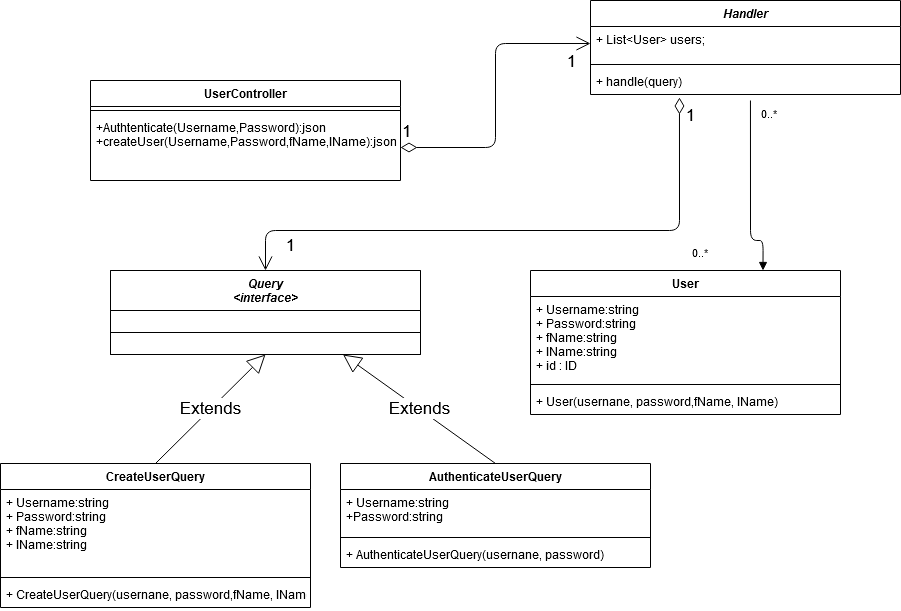

The diagram above was exported from draw.io. Its source (the exported page's mxGraphModel, read from the mxfile embedded in the PNG):
<mxGraphModel dx="2815" dy="850" grid="1" gridSize="10" guides="1" tooltips="1" connect="1" arrows="1" fold="1" page="1" pageScale="1" pageWidth="827" pageHeight="1169" math="0" shadow="0">
  <root>
    <mxCell id="WIyWlLk6GJQsqaUBKTNV-0" />
    <mxCell id="WIyWlLk6GJQsqaUBKTNV-1" parent="WIyWlLk6GJQsqaUBKTNV-0" />
    <mxCell id="UdVcF4o_Rpw8QvcgeEPW-0" value="UserController" style="swimlane;fontStyle=1;align=center;verticalAlign=top;childLayout=stackLayout;horizontal=1;startSize=26;horizontalStack=0;resizeParent=1;resizeParentMax=0;resizeLast=0;collapsible=1;marginBottom=0;" vertex="1" parent="WIyWlLk6GJQsqaUBKTNV-1">
      <mxGeometry x="60" y="150" width="310" height="100" as="geometry" />
    </mxCell>
    <mxCell id="UdVcF4o_Rpw8QvcgeEPW-2" value="" style="line;strokeWidth=1;fillColor=none;align=left;verticalAlign=middle;spacingTop=-1;spacingLeft=3;spacingRight=3;rotatable=0;labelPosition=right;points=[];portConstraint=eastwest;" vertex="1" parent="UdVcF4o_Rpw8QvcgeEPW-0">
      <mxGeometry y="26" width="310" height="8" as="geometry" />
    </mxCell>
    <mxCell id="UdVcF4o_Rpw8QvcgeEPW-3" value="+Authtenticate(Username,Password):json&#10;+createUser(Username,Password,fName,lName):json&#10;" style="text;strokeColor=none;fillColor=none;align=left;verticalAlign=top;spacingLeft=4;spacingRight=4;overflow=hidden;rotatable=0;points=[[0,0.5],[1,0.5]];portConstraint=eastwest;" vertex="1" parent="UdVcF4o_Rpw8QvcgeEPW-0">
      <mxGeometry y="34" width="310" height="66" as="geometry" />
    </mxCell>
    <mxCell id="UdVcF4o_Rpw8QvcgeEPW-4" value="AuthenticateUserQuery" style="swimlane;fontStyle=1;align=center;verticalAlign=top;childLayout=stackLayout;horizontal=1;startSize=26;horizontalStack=0;resizeParent=1;resizeParentMax=0;resizeLast=0;collapsible=1;marginBottom=0;" vertex="1" parent="WIyWlLk6GJQsqaUBKTNV-1">
      <mxGeometry x="310" y="533" width="310" height="104" as="geometry" />
    </mxCell>
    <mxCell id="UdVcF4o_Rpw8QvcgeEPW-5" value="+ Username:string&#10;+Password:string&#10;" style="text;strokeColor=none;fillColor=none;align=left;verticalAlign=top;spacingLeft=4;spacingRight=4;overflow=hidden;rotatable=0;points=[[0,0.5],[1,0.5]];portConstraint=eastwest;" vertex="1" parent="UdVcF4o_Rpw8QvcgeEPW-4">
      <mxGeometry y="26" width="310" height="44" as="geometry" />
    </mxCell>
    <mxCell id="UdVcF4o_Rpw8QvcgeEPW-6" value="" style="line;strokeWidth=1;fillColor=none;align=left;verticalAlign=middle;spacingTop=-1;spacingLeft=3;spacingRight=3;rotatable=0;labelPosition=right;points=[];portConstraint=eastwest;" vertex="1" parent="UdVcF4o_Rpw8QvcgeEPW-4">
      <mxGeometry y="70" width="310" height="8" as="geometry" />
    </mxCell>
    <mxCell id="UdVcF4o_Rpw8QvcgeEPW-7" value="+ AuthenticateUserQuery(usernane, password)" style="text;strokeColor=none;fillColor=none;align=left;verticalAlign=top;spacingLeft=4;spacingRight=4;overflow=hidden;rotatable=0;points=[[0,0.5],[1,0.5]];portConstraint=eastwest;" vertex="1" parent="UdVcF4o_Rpw8QvcgeEPW-4">
      <mxGeometry y="78" width="310" height="26" as="geometry" />
    </mxCell>
    <mxCell id="UdVcF4o_Rpw8QvcgeEPW-8" value="CreateUserQuery" style="swimlane;fontStyle=1;align=center;verticalAlign=top;childLayout=stackLayout;horizontal=1;startSize=26;horizontalStack=0;resizeParent=1;resizeParentMax=0;resizeLast=0;collapsible=1;marginBottom=0;" vertex="1" parent="WIyWlLk6GJQsqaUBKTNV-1">
      <mxGeometry x="-30" y="533" width="310" height="144" as="geometry" />
    </mxCell>
    <mxCell id="UdVcF4o_Rpw8QvcgeEPW-9" value="+ Username:string&#10;+ Password:string&#10;+ fName:string&#10;+ lName:string&#10;" style="text;strokeColor=none;fillColor=none;align=left;verticalAlign=top;spacingLeft=4;spacingRight=4;overflow=hidden;rotatable=0;points=[[0,0.5],[1,0.5]];portConstraint=eastwest;" vertex="1" parent="UdVcF4o_Rpw8QvcgeEPW-8">
      <mxGeometry y="26" width="310" height="84" as="geometry" />
    </mxCell>
    <mxCell id="UdVcF4o_Rpw8QvcgeEPW-10" value="" style="line;strokeWidth=1;fillColor=none;align=left;verticalAlign=middle;spacingTop=-1;spacingLeft=3;spacingRight=3;rotatable=0;labelPosition=right;points=[];portConstraint=eastwest;" vertex="1" parent="UdVcF4o_Rpw8QvcgeEPW-8">
      <mxGeometry y="110" width="310" height="8" as="geometry" />
    </mxCell>
    <mxCell id="UdVcF4o_Rpw8QvcgeEPW-11" value="+ CreateUserQuery(usernane, password,fName, lName)" style="text;strokeColor=none;fillColor=none;align=left;verticalAlign=top;spacingLeft=4;spacingRight=4;overflow=hidden;rotatable=0;points=[[0,0.5],[1,0.5]];portConstraint=eastwest;" vertex="1" parent="UdVcF4o_Rpw8QvcgeEPW-8">
      <mxGeometry y="118" width="310" height="26" as="geometry" />
    </mxCell>
    <mxCell id="UdVcF4o_Rpw8QvcgeEPW-16" value="User" style="swimlane;fontStyle=1;align=center;verticalAlign=top;childLayout=stackLayout;horizontal=1;startSize=26;horizontalStack=0;resizeParent=1;resizeParentMax=0;resizeLast=0;collapsible=1;marginBottom=0;" vertex="1" parent="WIyWlLk6GJQsqaUBKTNV-1">
      <mxGeometry x="500" y="340" width="310" height="144" as="geometry" />
    </mxCell>
    <mxCell id="UdVcF4o_Rpw8QvcgeEPW-17" value="+ Username:string&#10;+ Password:string&#10;+ fName:string&#10;+ lName:string&#10;+ id : ID&#10;" style="text;strokeColor=none;fillColor=none;align=left;verticalAlign=top;spacingLeft=4;spacingRight=4;overflow=hidden;rotatable=0;points=[[0,0.5],[1,0.5]];portConstraint=eastwest;" vertex="1" parent="UdVcF4o_Rpw8QvcgeEPW-16">
      <mxGeometry y="26" width="310" height="84" as="geometry" />
    </mxCell>
    <mxCell id="UdVcF4o_Rpw8QvcgeEPW-18" value="" style="line;strokeWidth=1;fillColor=none;align=left;verticalAlign=middle;spacingTop=-1;spacingLeft=3;spacingRight=3;rotatable=0;labelPosition=right;points=[];portConstraint=eastwest;" vertex="1" parent="UdVcF4o_Rpw8QvcgeEPW-16">
      <mxGeometry y="110" width="310" height="8" as="geometry" />
    </mxCell>
    <mxCell id="UdVcF4o_Rpw8QvcgeEPW-19" value="+ User(usernane, password,fName, lName)" style="text;strokeColor=none;fillColor=none;align=left;verticalAlign=top;spacingLeft=4;spacingRight=4;overflow=hidden;rotatable=0;points=[[0,0.5],[1,0.5]];portConstraint=eastwest;" vertex="1" parent="UdVcF4o_Rpw8QvcgeEPW-16">
      <mxGeometry y="118" width="310" height="26" as="geometry" />
    </mxCell>
    <mxCell id="UdVcF4o_Rpw8QvcgeEPW-20" value="" style="endArrow=block;endFill=1;html=1;edgeStyle=orthogonalEdgeStyle;align=left;verticalAlign=top;exitX=0.516;exitY=1.231;exitDx=0;exitDy=0;exitPerimeter=0;entryX=0.75;entryY=0;entryDx=0;entryDy=0;" edge="1" parent="WIyWlLk6GJQsqaUBKTNV-1" source="UdVcF4o_Rpw8QvcgeEPW-48" target="UdVcF4o_Rpw8QvcgeEPW-16">
      <mxGeometry x="-1" relative="1" as="geometry">
        <mxPoint x="650.8899999999999" y="229.01199999999994" as="sourcePoint" />
        <mxPoint x="490" y="340" as="targetPoint" />
        <Array as="points">
          <mxPoint x="720" y="310" />
          <mxPoint x="733" y="310" />
        </Array>
      </mxGeometry>
    </mxCell>
    <mxCell id="UdVcF4o_Rpw8QvcgeEPW-21" value="0..*" style="edgeLabel;resizable=0;html=1;align=left;verticalAlign=bottom;" connectable="0" vertex="1" parent="UdVcF4o_Rpw8QvcgeEPW-20">
      <mxGeometry x="-1" relative="1" as="geometry">
        <mxPoint x="9.11" y="20.99" as="offset" />
      </mxGeometry>
    </mxCell>
    <mxCell id="UdVcF4o_Rpw8QvcgeEPW-23" value="0..*" style="edgeLabel;resizable=0;html=1;align=left;verticalAlign=bottom;" connectable="0" vertex="1" parent="WIyWlLk6GJQsqaUBKTNV-1">
      <mxGeometry x="660" y="330.00199999999995" as="geometry" />
    </mxCell>
    <mxCell id="UdVcF4o_Rpw8QvcgeEPW-27" value="Query&#10;&lt;interface&gt;&#10;" style="swimlane;fontStyle=3;align=center;verticalAlign=top;childLayout=stackLayout;horizontal=1;startSize=40;horizontalStack=0;resizeParent=1;resizeParentMax=0;resizeLast=0;collapsible=1;marginBottom=0;" vertex="1" parent="WIyWlLk6GJQsqaUBKTNV-1">
      <mxGeometry x="80" y="340" width="310" height="84" as="geometry" />
    </mxCell>
    <mxCell id="UdVcF4o_Rpw8QvcgeEPW-28" value="" style="line;strokeWidth=1;fillColor=none;align=left;verticalAlign=middle;spacingTop=-1;spacingLeft=3;spacingRight=3;rotatable=0;labelPosition=right;points=[];portConstraint=eastwest;" vertex="1" parent="UdVcF4o_Rpw8QvcgeEPW-27">
      <mxGeometry y="40" width="310" height="44" as="geometry" />
    </mxCell>
    <mxCell id="UdVcF4o_Rpw8QvcgeEPW-31" value="Extends" style="endArrow=block;endSize=16;endFill=0;html=1;fontSize=17;exitX=0.5;exitY=0;exitDx=0;exitDy=0;entryX=0.75;entryY=1;entryDx=0;entryDy=0;" edge="1" parent="WIyWlLk6GJQsqaUBKTNV-1" source="UdVcF4o_Rpw8QvcgeEPW-4" target="UdVcF4o_Rpw8QvcgeEPW-27">
      <mxGeometry width="160" relative="1" as="geometry">
        <mxPoint x="400" y="500" as="sourcePoint" />
        <mxPoint x="560" y="500" as="targetPoint" />
      </mxGeometry>
    </mxCell>
    <mxCell id="UdVcF4o_Rpw8QvcgeEPW-32" value="Extends" style="endArrow=block;endSize=16;endFill=0;html=1;fontSize=17;exitX=0.5;exitY=0;exitDx=0;exitDy=0;entryX=0.5;entryY=1;entryDx=0;entryDy=0;" edge="1" parent="WIyWlLk6GJQsqaUBKTNV-1" source="UdVcF4o_Rpw8QvcgeEPW-8" target="UdVcF4o_Rpw8QvcgeEPW-27">
      <mxGeometry width="160" relative="1" as="geometry">
        <mxPoint x="222.5" y="533" as="sourcePoint" />
        <mxPoint x="40" y="424" as="targetPoint" />
      </mxGeometry>
    </mxCell>
    <mxCell id="UdVcF4o_Rpw8QvcgeEPW-33" value="1" style="endArrow=open;html=1;endSize=12;startArrow=diamondThin;startSize=14;startFill=0;edgeStyle=orthogonalEdgeStyle;align=left;verticalAlign=bottom;fontSize=17;exitX=1;exitY=0.5;exitDx=0;exitDy=0;entryX=0;entryY=0.5;entryDx=0;entryDy=0;" edge="1" parent="WIyWlLk6GJQsqaUBKTNV-1" source="UdVcF4o_Rpw8QvcgeEPW-3" target="UdVcF4o_Rpw8QvcgeEPW-46">
      <mxGeometry x="-1" y="3" relative="1" as="geometry">
        <mxPoint x="390" y="199.5" as="sourcePoint" />
        <mxPoint x="530" y="173" as="targetPoint" />
      </mxGeometry>
    </mxCell>
    <mxCell id="UdVcF4o_Rpw8QvcgeEPW-35" value="1" style="edgeLabel;html=1;align=center;verticalAlign=middle;resizable=0;points=[];fontSize=17;" vertex="1" connectable="0" parent="UdVcF4o_Rpw8QvcgeEPW-33">
      <mxGeometry x="0.3333" y="4" relative="1" as="geometry">
        <mxPoint x="79" y="14" as="offset" />
      </mxGeometry>
    </mxCell>
    <mxCell id="UdVcF4o_Rpw8QvcgeEPW-36" value="" style="endArrow=open;html=1;endSize=12;startArrow=diamondThin;startSize=14;startFill=0;edgeStyle=orthogonalEdgeStyle;align=left;verticalAlign=bottom;fontSize=17;exitX=0.287;exitY=1.115;exitDx=0;exitDy=0;exitPerimeter=0;entryX=0.5;entryY=0;entryDx=0;entryDy=0;" edge="1" parent="WIyWlLk6GJQsqaUBKTNV-1" source="UdVcF4o_Rpw8QvcgeEPW-48" target="UdVcF4o_Rpw8QvcgeEPW-27">
      <mxGeometry x="-1" y="3" relative="1" as="geometry">
        <mxPoint x="565.96" y="220.76999999999998" as="sourcePoint" />
        <mxPoint x="560" y="380" as="targetPoint" />
        <Array as="points">
          <mxPoint x="649" y="300" />
          <mxPoint x="235" y="300" />
        </Array>
      </mxGeometry>
    </mxCell>
    <mxCell id="UdVcF4o_Rpw8QvcgeEPW-37" value="1" style="text;html=1;align=center;verticalAlign=middle;resizable=0;points=[];autosize=1;fontSize=17;" vertex="1" parent="WIyWlLk6GJQsqaUBKTNV-1">
      <mxGeometry x="650" y="170" width="20" height="30" as="geometry" />
    </mxCell>
    <mxCell id="UdVcF4o_Rpw8QvcgeEPW-38" value="1" style="text;html=1;align=center;verticalAlign=middle;resizable=0;points=[];autosize=1;fontSize=17;" vertex="1" parent="WIyWlLk6GJQsqaUBKTNV-1">
      <mxGeometry x="250" y="300" width="20" height="30" as="geometry" />
    </mxCell>
    <mxCell id="UdVcF4o_Rpw8QvcgeEPW-43" value="Query&#10;&lt;interface&gt;&#10;" style="swimlane;fontStyle=3;align=center;verticalAlign=top;childLayout=stackLayout;horizontal=1;startSize=40;horizontalStack=0;resizeParent=1;resizeParentMax=0;resizeLast=0;collapsible=1;marginBottom=0;" vertex="1" parent="WIyWlLk6GJQsqaUBKTNV-1">
      <mxGeometry x="80" y="340" width="310" height="84" as="geometry" />
    </mxCell>
    <mxCell id="UdVcF4o_Rpw8QvcgeEPW-44" value="" style="line;strokeWidth=1;fillColor=none;align=left;verticalAlign=middle;spacingTop=-1;spacingLeft=3;spacingRight=3;rotatable=0;labelPosition=right;points=[];portConstraint=eastwest;" vertex="1" parent="UdVcF4o_Rpw8QvcgeEPW-43">
      <mxGeometry y="40" width="310" height="44" as="geometry" />
    </mxCell>
    <mxCell id="UdVcF4o_Rpw8QvcgeEPW-45" value="Handler" style="swimlane;fontStyle=3;align=center;verticalAlign=top;childLayout=stackLayout;horizontal=1;startSize=26;horizontalStack=0;resizeParent=1;resizeParentMax=0;resizeLast=0;collapsible=1;marginBottom=0;" vertex="1" parent="WIyWlLk6GJQsqaUBKTNV-1">
      <mxGeometry x="560" y="70" width="310" height="94" as="geometry" />
    </mxCell>
    <mxCell id="UdVcF4o_Rpw8QvcgeEPW-46" value="+ List&lt;User&gt; users;&#10;" style="text;strokeColor=none;fillColor=none;align=left;verticalAlign=top;spacingLeft=4;spacingRight=4;overflow=hidden;rotatable=0;points=[[0,0.5],[1,0.5]];portConstraint=eastwest;" vertex="1" parent="UdVcF4o_Rpw8QvcgeEPW-45">
      <mxGeometry y="26" width="310" height="34" as="geometry" />
    </mxCell>
    <mxCell id="UdVcF4o_Rpw8QvcgeEPW-47" value="" style="line;strokeWidth=1;fillColor=none;align=left;verticalAlign=middle;spacingTop=-1;spacingLeft=3;spacingRight=3;rotatable=0;labelPosition=right;points=[];portConstraint=eastwest;" vertex="1" parent="UdVcF4o_Rpw8QvcgeEPW-45">
      <mxGeometry y="60" width="310" height="8" as="geometry" />
    </mxCell>
    <mxCell id="UdVcF4o_Rpw8QvcgeEPW-48" value="+ handle(query)" style="text;strokeColor=none;fillColor=none;align=left;verticalAlign=top;spacingLeft=4;spacingRight=4;overflow=hidden;rotatable=0;points=[[0,0.5],[1,0.5]];portConstraint=eastwest;" vertex="1" parent="UdVcF4o_Rpw8QvcgeEPW-45">
      <mxGeometry y="68" width="310" height="26" as="geometry" />
    </mxCell>
  </root>
</mxGraphModel>